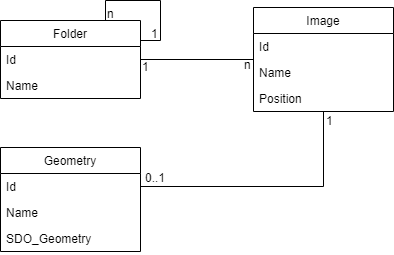

The diagram above was exported from draw.io. Its source (the exported page's mxGraphModel, read from the mxfile embedded in the PNG):
<mxGraphModel dx="1422" dy="762" grid="1" gridSize="10" guides="1" tooltips="1" connect="1" arrows="1" fold="1" page="1" pageScale="1" pageWidth="827" pageHeight="1169" math="0" shadow="0">
  <root>
    <mxCell id="0" />
    <mxCell id="1" parent="0" />
    <mxCell id="KrQ_NUfGf2JtOGkXvX9--1" value="Folder" style="swimlane;fontStyle=0;childLayout=stackLayout;horizontal=1;startSize=26;fillColor=none;horizontalStack=0;resizeParent=1;resizeParentMax=0;resizeLast=0;collapsible=1;marginBottom=0;" vertex="1" parent="1">
      <mxGeometry x="20" y="43" width="140" height="78" as="geometry" />
    </mxCell>
    <mxCell id="KrQ_NUfGf2JtOGkXvX9--2" value="Id" style="text;strokeColor=none;fillColor=none;align=left;verticalAlign=top;spacingLeft=4;spacingRight=4;overflow=hidden;rotatable=0;points=[[0,0.5],[1,0.5]];portConstraint=eastwest;" vertex="1" parent="KrQ_NUfGf2JtOGkXvX9--1">
      <mxGeometry y="26" width="140" height="26" as="geometry" />
    </mxCell>
    <mxCell id="KrQ_NUfGf2JtOGkXvX9--3" value="Name" style="text;strokeColor=none;fillColor=none;align=left;verticalAlign=top;spacingLeft=4;spacingRight=4;overflow=hidden;rotatable=0;points=[[0,0.5],[1,0.5]];portConstraint=eastwest;" vertex="1" parent="KrQ_NUfGf2JtOGkXvX9--1">
      <mxGeometry y="52" width="140" height="26" as="geometry" />
    </mxCell>
    <mxCell id="KrQ_NUfGf2JtOGkXvX9--8" style="edgeStyle=orthogonalEdgeStyle;rounded=0;orthogonalLoop=1;jettySize=auto;html=1;exitX=0.75;exitY=0;exitDx=0;exitDy=0;entryX=1;entryY=0.25;entryDx=0;entryDy=0;endArrow=none;endFill=0;" edge="1" parent="1" source="KrQ_NUfGf2JtOGkXvX9--1" target="KrQ_NUfGf2JtOGkXvX9--1">
      <mxGeometry relative="1" as="geometry" />
    </mxCell>
    <mxCell id="KrQ_NUfGf2JtOGkXvX9--9" value="n" style="text;html=1;align=center;verticalAlign=middle;resizable=0;points=[];;autosize=1;" vertex="1" parent="1">
      <mxGeometry x="120" y="26" width="20" height="20" as="geometry" />
    </mxCell>
    <mxCell id="KrQ_NUfGf2JtOGkXvX9--10" value="1" style="text;html=1;align=center;verticalAlign=middle;resizable=0;points=[];;autosize=1;" vertex="1" parent="1">
      <mxGeometry x="164" y="46" width="20" height="20" as="geometry" />
    </mxCell>
    <mxCell id="KrQ_NUfGf2JtOGkXvX9--13" style="edgeStyle=orthogonalEdgeStyle;rounded=0;orthogonalLoop=1;jettySize=auto;html=1;exitX=1;exitY=0.5;exitDx=0;exitDy=0;endArrow=none;endFill=0;" edge="1" parent="1" source="KrQ_NUfGf2JtOGkXvX9--2" target="KrQ_NUfGf2JtOGkXvX9--14">
      <mxGeometry relative="1" as="geometry">
        <mxPoint x="270" y="69" as="targetPoint" />
      </mxGeometry>
    </mxCell>
    <mxCell id="KrQ_NUfGf2JtOGkXvX9--14" value="Image" style="swimlane;fontStyle=0;childLayout=stackLayout;horizontal=1;startSize=26;fillColor=none;horizontalStack=0;resizeParent=1;resizeParentMax=0;resizeLast=0;collapsible=1;marginBottom=0;" vertex="1" parent="1">
      <mxGeometry x="273" y="30" width="140" height="104" as="geometry" />
    </mxCell>
    <mxCell id="KrQ_NUfGf2JtOGkXvX9--15" value="Id" style="text;strokeColor=none;fillColor=none;align=left;verticalAlign=top;spacingLeft=4;spacingRight=4;overflow=hidden;rotatable=0;points=[[0,0.5],[1,0.5]];portConstraint=eastwest;" vertex="1" parent="KrQ_NUfGf2JtOGkXvX9--14">
      <mxGeometry y="26" width="140" height="26" as="geometry" />
    </mxCell>
    <mxCell id="KrQ_NUfGf2JtOGkXvX9--16" value="Name" style="text;strokeColor=none;fillColor=none;align=left;verticalAlign=top;spacingLeft=4;spacingRight=4;overflow=hidden;rotatable=0;points=[[0,0.5],[1,0.5]];portConstraint=eastwest;" vertex="1" parent="KrQ_NUfGf2JtOGkXvX9--14">
      <mxGeometry y="52" width="140" height="26" as="geometry" />
    </mxCell>
    <mxCell id="KrQ_NUfGf2JtOGkXvX9--22" value="Position" style="text;strokeColor=none;fillColor=none;align=left;verticalAlign=top;spacingLeft=4;spacingRight=4;overflow=hidden;rotatable=0;points=[[0,0.5],[1,0.5]];portConstraint=eastwest;" vertex="1" parent="KrQ_NUfGf2JtOGkXvX9--14">
      <mxGeometry y="78" width="140" height="26" as="geometry" />
    </mxCell>
    <mxCell id="KrQ_NUfGf2JtOGkXvX9--26" value="1" style="text;html=1;align=center;verticalAlign=middle;resizable=0;points=[];;autosize=1;" vertex="1" parent="1">
      <mxGeometry x="155" y="79" width="20" height="20" as="geometry" />
    </mxCell>
    <mxCell id="KrQ_NUfGf2JtOGkXvX9--27" value="n" style="text;html=1;align=center;verticalAlign=middle;resizable=0;points=[];;autosize=1;" vertex="1" parent="1">
      <mxGeometry x="257" y="77" width="20" height="20" as="geometry" />
    </mxCell>
    <mxCell id="KrQ_NUfGf2JtOGkXvX9--28" value="Geometry" style="swimlane;fontStyle=0;childLayout=stackLayout;horizontal=1;startSize=26;fillColor=none;horizontalStack=0;resizeParent=1;resizeParentMax=0;resizeLast=0;collapsible=1;marginBottom=0;" vertex="1" parent="1">
      <mxGeometry x="20" y="170" width="140" height="104" as="geometry" />
    </mxCell>
    <mxCell id="KrQ_NUfGf2JtOGkXvX9--29" value="Id" style="text;strokeColor=none;fillColor=none;align=left;verticalAlign=top;spacingLeft=4;spacingRight=4;overflow=hidden;rotatable=0;points=[[0,0.5],[1,0.5]];portConstraint=eastwest;" vertex="1" parent="KrQ_NUfGf2JtOGkXvX9--28">
      <mxGeometry y="26" width="140" height="26" as="geometry" />
    </mxCell>
    <mxCell id="KrQ_NUfGf2JtOGkXvX9--30" value="Name" style="text;strokeColor=none;fillColor=none;align=left;verticalAlign=top;spacingLeft=4;spacingRight=4;overflow=hidden;rotatable=0;points=[[0,0.5],[1,0.5]];portConstraint=eastwest;" vertex="1" parent="KrQ_NUfGf2JtOGkXvX9--28">
      <mxGeometry y="52" width="140" height="26" as="geometry" />
    </mxCell>
    <mxCell id="KrQ_NUfGf2JtOGkXvX9--31" value="SDO_Geometry" style="text;strokeColor=none;fillColor=none;align=left;verticalAlign=top;spacingLeft=4;spacingRight=4;overflow=hidden;rotatable=0;points=[[0,0.5],[1,0.5]];portConstraint=eastwest;" vertex="1" parent="KrQ_NUfGf2JtOGkXvX9--28">
      <mxGeometry y="78" width="140" height="26" as="geometry" />
    </mxCell>
    <mxCell id="KrQ_NUfGf2JtOGkXvX9--32" style="edgeStyle=orthogonalEdgeStyle;rounded=0;orthogonalLoop=1;jettySize=auto;html=1;exitX=1;exitY=0.5;exitDx=0;exitDy=0;endArrow=none;endFill=0;" edge="1" parent="1" source="KrQ_NUfGf2JtOGkXvX9--29" target="KrQ_NUfGf2JtOGkXvX9--14">
      <mxGeometry relative="1" as="geometry">
        <mxPoint x="338" y="148" as="targetPoint" />
      </mxGeometry>
    </mxCell>
    <mxCell id="KrQ_NUfGf2JtOGkXvX9--33" value="0..1" style="text;html=1;align=center;verticalAlign=middle;resizable=0;points=[];;autosize=1;" vertex="1" parent="1">
      <mxGeometry x="155" y="190" width="40" height="20" as="geometry" />
    </mxCell>
    <mxCell id="KrQ_NUfGf2JtOGkXvX9--34" value="1" style="text;html=1;align=center;verticalAlign=middle;resizable=0;points=[];;autosize=1;" vertex="1" parent="1">
      <mxGeometry x="339" y="133" width="20" height="20" as="geometry" />
    </mxCell>
  </root>
</mxGraphModel>